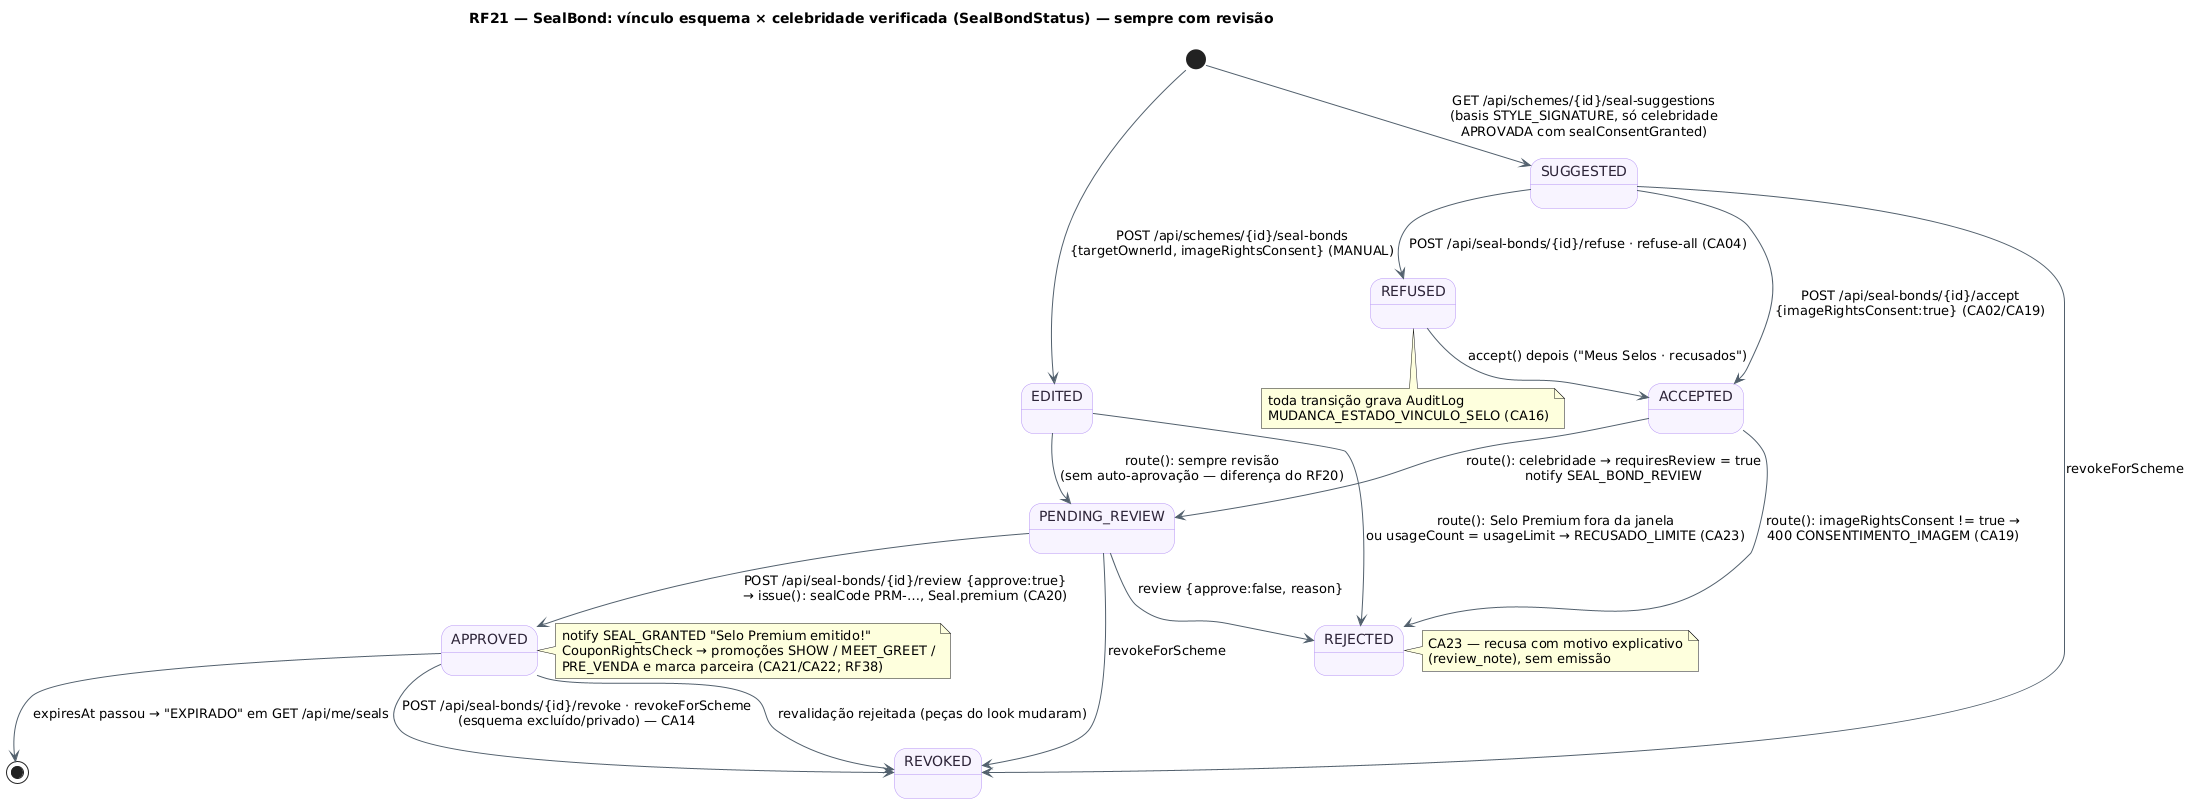

The diagram above was rendered by PlantUML. Its source (embedded in the PNG):
@startuml RF21_MaquinaDeEstados_Vinculo
!pragma layout smetana
title RF21 — SealBond: vínculo esquema × celebridade verificada (SealBondStatus) — sempre com revisão
skinparam backgroundColor #FFFFFF
skinparam state {
  BackgroundColor #F8F4FF
  BorderColor #B695F5
  FontColor #2D2438
  ArrowColor #52606D
}
[*] --> Sugerido : GET /api/schemes/{id}/seal-suggestions\n(basis STYLE_SIGNATURE, só celebridade\nAPROVADA com sealConsentGranted)
[*] --> Editado : POST /api/schemes/{id}/seal-bonds\n{targetOwnerId, imageRightsConsent} (MANUAL)
state "SUGGESTED" as Sugerido
state "ACCEPTED" as Aceito
state "EDITED" as Editado
state "REFUSED" as Recusado
state "PENDING_REVIEW" as EmRevisao
state "APPROVED" as Aprovado
state "REJECTED" as Rejeitado
state "REVOKED" as Revogado
Sugerido --> Aceito : POST /api/seal-bonds/{id}/accept\n{imageRightsConsent:true} (CA02/CA19)
Sugerido --> Recusado : POST /api/seal-bonds/{id}/refuse · refuse-all (CA04)
Recusado --> Aceito : accept() depois ("Meus Selos · recusados")
Aceito --> EmRevisao : route(): celebridade → requiresReview = true\nnotify SEAL_BOND_REVIEW
Editado --> EmRevisao : route(): sempre revisão\n(sem auto-aprovação — diferença do RF20)
Aceito --> Rejeitado : route(): imageRightsConsent != true →\n400 CONSENTIMENTO_IMAGEM (CA19)
Editado --> Rejeitado : route(): Selo Premium fora da janela\nou usageCount = usageLimit → RECUSADO_LIMITE (CA23)
EmRevisao --> Aprovado : POST /api/seal-bonds/{id}/review {approve:true}\n→ issue(): sealCode PRM-…, Seal.premium (CA20)
EmRevisao --> Rejeitado : review {approve:false, reason}
Aprovado --> Revogado : POST /api/seal-bonds/{id}/revoke · revokeForScheme\n(esquema excluído/privado) — CA14
Aprovado --> Revogado : revalidação rejeitada (peças do look mudaram)
Sugerido --> Revogado : revokeForScheme
EmRevisao --> Revogado : revokeForScheme
Aprovado --> [*] : expiresAt passou → "EXPIRADO" em GET /api/me/seals
note right of Aprovado : notify SEAL_GRANTED "Selo Premium emitido!"\nCouponRightsCheck → promoções SHOW / MEET_GREET /\nPRE_VENDA e marca parceira (CA21/CA22; RF38)
note right of Rejeitado : CA23 — recusa com motivo explicativo\n(review_note), sem emissão
note bottom of Recusado : toda transição grava AuditLog\nMUDANCA_ESTADO_VINCULO_SELO (CA16)
@enduml